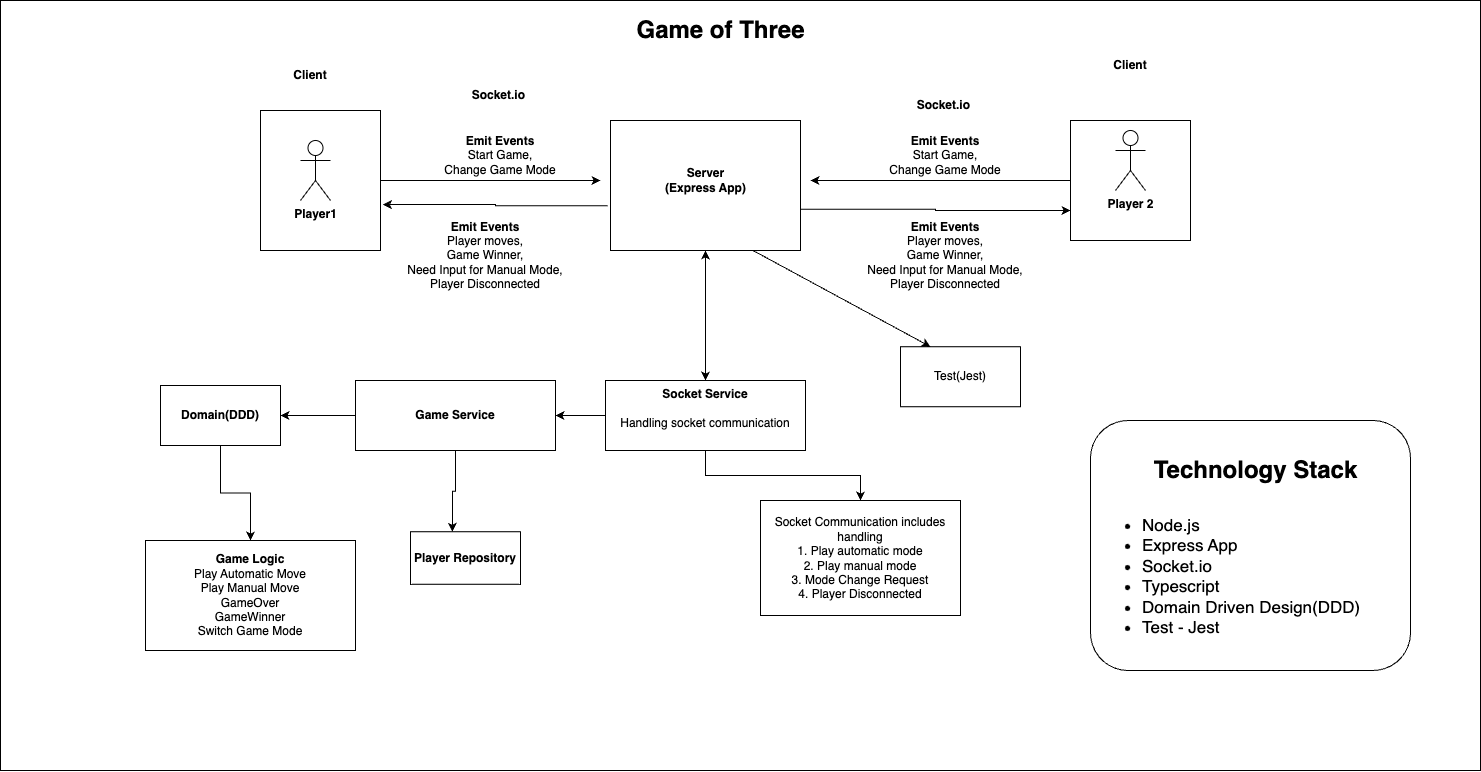

The diagram above was exported from draw.io. Its source (the exported page's mxGraphModel, read from the mxfile embedded in the PNG):
<mxGraphModel dx="2514" dy="900" grid="1" gridSize="10" guides="1" tooltips="1" connect="1" arrows="1" fold="1" page="1" pageScale="1" pageWidth="827" pageHeight="1169" math="0" shadow="0">
  <root>
    <mxCell id="WIyWlLk6GJQsqaUBKTNV-0" />
    <mxCell id="WIyWlLk6GJQsqaUBKTNV-1" parent="WIyWlLk6GJQsqaUBKTNV-0" />
    <mxCell id="5umLjdVptUoa2YmRsufz-82" value="" style="rounded=0;whiteSpace=wrap;html=1;" vertex="1" parent="WIyWlLk6GJQsqaUBKTNV-1">
      <mxGeometry x="-180" y="10" width="1480" height="770" as="geometry" />
    </mxCell>
    <mxCell id="5umLjdVptUoa2YmRsufz-0" value="Game of Three" style="text;strokeColor=none;fillColor=none;html=1;fontSize=24;fontStyle=1;verticalAlign=middle;align=center;" vertex="1" parent="WIyWlLk6GJQsqaUBKTNV-1">
      <mxGeometry x="490" y="20" width="100" height="40" as="geometry" />
    </mxCell>
    <mxCell id="5umLjdVptUoa2YmRsufz-16" style="edgeStyle=orthogonalEdgeStyle;rounded=0;orthogonalLoop=1;jettySize=auto;html=1;" edge="1" parent="WIyWlLk6GJQsqaUBKTNV-1" source="5umLjdVptUoa2YmRsufz-5">
      <mxGeometry relative="1" as="geometry">
        <mxPoint x="420" y="190" as="targetPoint" />
      </mxGeometry>
    </mxCell>
    <mxCell id="5umLjdVptUoa2YmRsufz-5" value="" style="rounded=0;whiteSpace=wrap;html=1;" vertex="1" parent="WIyWlLk6GJQsqaUBKTNV-1">
      <mxGeometry x="80" y="120" width="120" height="140" as="geometry" />
    </mxCell>
    <mxCell id="5umLjdVptUoa2YmRsufz-1" value="Player1" style="shape=umlActor;verticalLabelPosition=bottom;verticalAlign=top;html=1;outlineConnect=0;fontStyle=1" vertex="1" parent="WIyWlLk6GJQsqaUBKTNV-1">
      <mxGeometry x="120" y="150" width="30" height="60" as="geometry" />
    </mxCell>
    <mxCell id="5umLjdVptUoa2YmRsufz-17" style="edgeStyle=orthogonalEdgeStyle;rounded=0;orthogonalLoop=1;jettySize=auto;html=1;" edge="1" parent="WIyWlLk6GJQsqaUBKTNV-1" source="5umLjdVptUoa2YmRsufz-8">
      <mxGeometry relative="1" as="geometry">
        <mxPoint x="630" y="190" as="targetPoint" />
      </mxGeometry>
    </mxCell>
    <mxCell id="5umLjdVptUoa2YmRsufz-8" value="" style="rounded=0;whiteSpace=wrap;html=1;" vertex="1" parent="WIyWlLk6GJQsqaUBKTNV-1">
      <mxGeometry x="890" y="130" width="120" height="120" as="geometry" />
    </mxCell>
    <mxCell id="5umLjdVptUoa2YmRsufz-9" value="&lt;b&gt;Player 2&lt;/b&gt;" style="shape=umlActor;verticalLabelPosition=bottom;verticalAlign=top;html=1;outlineConnect=0;fontStyle=0" vertex="1" parent="WIyWlLk6GJQsqaUBKTNV-1">
      <mxGeometry x="935" y="140" width="30" height="60" as="geometry" />
    </mxCell>
    <mxCell id="5umLjdVptUoa2YmRsufz-12" value="&lt;b&gt;Client&lt;/b&gt;" style="text;html=1;strokeColor=none;fillColor=none;align=center;verticalAlign=middle;whiteSpace=wrap;rounded=0;" vertex="1" parent="WIyWlLk6GJQsqaUBKTNV-1">
      <mxGeometry x="100" y="70" width="60" height="30" as="geometry" />
    </mxCell>
    <mxCell id="5umLjdVptUoa2YmRsufz-13" value="Client" style="text;html=1;strokeColor=none;fillColor=none;align=center;verticalAlign=middle;whiteSpace=wrap;rounded=0;fontStyle=1" vertex="1" parent="WIyWlLk6GJQsqaUBKTNV-1">
      <mxGeometry x="920" y="60" width="60" height="30" as="geometry" />
    </mxCell>
    <mxCell id="5umLjdVptUoa2YmRsufz-22" style="edgeStyle=orthogonalEdgeStyle;rounded=0;orthogonalLoop=1;jettySize=auto;html=1;entryX=0;entryY=0.75;entryDx=0;entryDy=0;exitX=0.994;exitY=0.683;exitDx=0;exitDy=0;exitPerimeter=0;" edge="1" parent="WIyWlLk6GJQsqaUBKTNV-1" source="5umLjdVptUoa2YmRsufz-14" target="5umLjdVptUoa2YmRsufz-8">
      <mxGeometry relative="1" as="geometry" />
    </mxCell>
    <mxCell id="5umLjdVptUoa2YmRsufz-14" value="&lt;br&gt;&lt;br&gt;" style="rounded=0;whiteSpace=wrap;html=1;" vertex="1" parent="WIyWlLk6GJQsqaUBKTNV-1">
      <mxGeometry x="430" y="130" width="190" height="130" as="geometry" />
    </mxCell>
    <mxCell id="5umLjdVptUoa2YmRsufz-15" value="Server&lt;br&gt;(Express App)" style="text;html=1;strokeColor=none;fillColor=none;align=center;verticalAlign=middle;whiteSpace=wrap;rounded=0;fontStyle=1" vertex="1" parent="WIyWlLk6GJQsqaUBKTNV-1">
      <mxGeometry x="477.5" y="175" width="95" height="30" as="geometry" />
    </mxCell>
    <mxCell id="5umLjdVptUoa2YmRsufz-19" value="Socket.io&amp;nbsp;" style="text;html=1;strokeColor=none;fillColor=none;align=center;verticalAlign=middle;whiteSpace=wrap;rounded=0;fontStyle=1" vertex="1" parent="WIyWlLk6GJQsqaUBKTNV-1">
      <mxGeometry x="735" y="100" width="60" height="30" as="geometry" />
    </mxCell>
    <mxCell id="5umLjdVptUoa2YmRsufz-21" style="edgeStyle=orthogonalEdgeStyle;rounded=0;orthogonalLoop=1;jettySize=auto;html=1;entryX=1.02;entryY=0.672;entryDx=0;entryDy=0;entryPerimeter=0;exitX=-0.015;exitY=0.656;exitDx=0;exitDy=0;exitPerimeter=0;" edge="1" parent="WIyWlLk6GJQsqaUBKTNV-1" source="5umLjdVptUoa2YmRsufz-14" target="5umLjdVptUoa2YmRsufz-5">
      <mxGeometry relative="1" as="geometry" />
    </mxCell>
    <mxCell id="5umLjdVptUoa2YmRsufz-23" value="&lt;b&gt;Emit Events&lt;/b&gt;&lt;br&gt;Start Game,&lt;br&gt;Change Game Mode" style="text;html=1;strokeColor=none;fillColor=none;align=center;verticalAlign=middle;whiteSpace=wrap;rounded=0;" vertex="1" parent="WIyWlLk6GJQsqaUBKTNV-1">
      <mxGeometry x="240" y="140" width="160" height="50" as="geometry" />
    </mxCell>
    <mxCell id="5umLjdVptUoa2YmRsufz-24" value="&lt;b&gt;Emit Events&lt;/b&gt;&lt;br&gt;Player moves,&lt;br&gt;Game Winner,&lt;br&gt;Need Input for Manual Mode,&lt;br&gt;Player Disconnected" style="text;html=1;strokeColor=none;fillColor=none;align=center;verticalAlign=middle;whiteSpace=wrap;rounded=0;" vertex="1" parent="WIyWlLk6GJQsqaUBKTNV-1">
      <mxGeometry x="220" y="220" width="170" height="90" as="geometry" />
    </mxCell>
    <mxCell id="5umLjdVptUoa2YmRsufz-56" style="edgeStyle=orthogonalEdgeStyle;rounded=0;orthogonalLoop=1;jettySize=auto;html=1;entryX=0.5;entryY=0;entryDx=0;entryDy=0;" edge="1" parent="WIyWlLk6GJQsqaUBKTNV-1" source="5umLjdVptUoa2YmRsufz-26" target="5umLjdVptUoa2YmRsufz-45">
      <mxGeometry relative="1" as="geometry" />
    </mxCell>
    <mxCell id="5umLjdVptUoa2YmRsufz-26" value="&lt;b&gt;Domain(DDD)&lt;/b&gt;" style="rounded=0;whiteSpace=wrap;html=1;" vertex="1" parent="WIyWlLk6GJQsqaUBKTNV-1">
      <mxGeometry x="-20" y="395" width="120" height="60" as="geometry" />
    </mxCell>
    <mxCell id="5umLjdVptUoa2YmRsufz-37" value="&lt;b&gt;Player Repository&lt;/b&gt;" style="rounded=0;whiteSpace=wrap;html=1;" vertex="1" parent="WIyWlLk6GJQsqaUBKTNV-1">
      <mxGeometry x="230" y="541.25" width="110" height="52.5" as="geometry" />
    </mxCell>
    <mxCell id="5umLjdVptUoa2YmRsufz-40" value="Test(Jest)" style="rounded=0;whiteSpace=wrap;html=1;" vertex="1" parent="WIyWlLk6GJQsqaUBKTNV-1">
      <mxGeometry x="720" y="356.25" width="120" height="60" as="geometry" />
    </mxCell>
    <mxCell id="5umLjdVptUoa2YmRsufz-45" value="&lt;b&gt;Game Logic&lt;/b&gt;&lt;br&gt;Play Automatic Move&lt;br&gt;Play Manual Move&lt;br&gt;GameOver&lt;br&gt;GameWinner&lt;br&gt;Switch Game Mode" style="rounded=0;whiteSpace=wrap;html=1;" vertex="1" parent="WIyWlLk6GJQsqaUBKTNV-1">
      <mxGeometry x="-35" y="550" width="210" height="110" as="geometry" />
    </mxCell>
    <mxCell id="5umLjdVptUoa2YmRsufz-51" value="" style="edgeStyle=orthogonalEdgeStyle;rounded=0;orthogonalLoop=1;jettySize=auto;html=1;" edge="1" parent="WIyWlLk6GJQsqaUBKTNV-1" source="5umLjdVptUoa2YmRsufz-49" target="5umLjdVptUoa2YmRsufz-50">
      <mxGeometry relative="1" as="geometry" />
    </mxCell>
    <mxCell id="5umLjdVptUoa2YmRsufz-54" style="edgeStyle=orthogonalEdgeStyle;rounded=0;orthogonalLoop=1;jettySize=auto;html=1;entryX=1;entryY=0.5;entryDx=0;entryDy=0;" edge="1" parent="WIyWlLk6GJQsqaUBKTNV-1" source="5umLjdVptUoa2YmRsufz-49" target="5umLjdVptUoa2YmRsufz-53">
      <mxGeometry relative="1" as="geometry" />
    </mxCell>
    <mxCell id="5umLjdVptUoa2YmRsufz-49" value="&lt;b&gt;Socket Service&lt;/b&gt;&lt;br&gt;&lt;br&gt;Handling socket communication&lt;br&gt;&amp;nbsp;" style="rounded=0;whiteSpace=wrap;html=1;" vertex="1" parent="WIyWlLk6GJQsqaUBKTNV-1">
      <mxGeometry x="425" y="390" width="200" height="70" as="geometry" />
    </mxCell>
    <mxCell id="5umLjdVptUoa2YmRsufz-50" value="Socket Communication includes handling &lt;br&gt;1. Play automatic mode&lt;br&gt;2. Play manual mode&lt;br&gt;3. Mode Change Request&lt;br&gt;4. Player Disconnected" style="whiteSpace=wrap;html=1;rounded=0;" vertex="1" parent="WIyWlLk6GJQsqaUBKTNV-1">
      <mxGeometry x="580" y="510" width="200" height="115" as="geometry" />
    </mxCell>
    <mxCell id="5umLjdVptUoa2YmRsufz-52" value="&lt;b&gt;Emit Events&lt;/b&gt;&lt;br&gt;Player moves,&lt;br&gt;Game Winner,&lt;br&gt;Need Input for Manual Mode,&lt;br&gt;Player Disconnected&lt;br&gt;" style="text;html=1;strokeColor=none;fillColor=none;align=center;verticalAlign=middle;whiteSpace=wrap;rounded=0;" vertex="1" parent="WIyWlLk6GJQsqaUBKTNV-1">
      <mxGeometry x="680" y="220" width="170" height="90" as="geometry" />
    </mxCell>
    <mxCell id="5umLjdVptUoa2YmRsufz-55" style="edgeStyle=orthogonalEdgeStyle;rounded=0;orthogonalLoop=1;jettySize=auto;html=1;entryX=1;entryY=0.5;entryDx=0;entryDy=0;" edge="1" parent="WIyWlLk6GJQsqaUBKTNV-1" source="5umLjdVptUoa2YmRsufz-53" target="5umLjdVptUoa2YmRsufz-26">
      <mxGeometry relative="1" as="geometry" />
    </mxCell>
    <mxCell id="5umLjdVptUoa2YmRsufz-53" value="&lt;b&gt;Game Service&lt;/b&gt;" style="rounded=0;whiteSpace=wrap;html=1;" vertex="1" parent="WIyWlLk6GJQsqaUBKTNV-1">
      <mxGeometry x="175" y="390" width="200" height="70" as="geometry" />
    </mxCell>
    <mxCell id="5umLjdVptUoa2YmRsufz-57" value="&lt;b&gt;Emit Events&lt;/b&gt;&lt;br&gt;Start Game,&lt;br&gt;Change Game Mode" style="text;html=1;strokeColor=none;fillColor=none;align=center;verticalAlign=middle;whiteSpace=wrap;rounded=0;" vertex="1" parent="WIyWlLk6GJQsqaUBKTNV-1">
      <mxGeometry x="685" y="140" width="160" height="50" as="geometry" />
    </mxCell>
    <mxCell id="5umLjdVptUoa2YmRsufz-62" value="" style="endArrow=classic;html=1;rounded=0;entryX=0.25;entryY=0;entryDx=0;entryDy=0;exitX=0.75;exitY=1;exitDx=0;exitDy=0;" edge="1" parent="WIyWlLk6GJQsqaUBKTNV-1" source="5umLjdVptUoa2YmRsufz-14" target="5umLjdVptUoa2YmRsufz-40">
      <mxGeometry width="50" height="50" relative="1" as="geometry">
        <mxPoint x="713" y="322" as="sourcePoint" />
        <mxPoint x="590" y="420" as="targetPoint" />
      </mxGeometry>
    </mxCell>
    <mxCell id="5umLjdVptUoa2YmRsufz-20" value="Socket.io&amp;nbsp;" style="text;html=1;strokeColor=none;fillColor=none;align=center;verticalAlign=middle;whiteSpace=wrap;rounded=0;fontStyle=1" vertex="1" parent="WIyWlLk6GJQsqaUBKTNV-1">
      <mxGeometry x="290" y="90" width="60" height="30" as="geometry" />
    </mxCell>
    <mxCell id="5umLjdVptUoa2YmRsufz-68" style="edgeStyle=orthogonalEdgeStyle;rounded=0;orthogonalLoop=1;jettySize=auto;html=1;entryX=0.381;entryY=0;entryDx=0;entryDy=0;entryPerimeter=0;" edge="1" parent="WIyWlLk6GJQsqaUBKTNV-1" source="5umLjdVptUoa2YmRsufz-53" target="5umLjdVptUoa2YmRsufz-37">
      <mxGeometry relative="1" as="geometry" />
    </mxCell>
    <mxCell id="5umLjdVptUoa2YmRsufz-77" value="" style="endArrow=classic;startArrow=classic;html=1;rounded=0;entryX=0.5;entryY=1;entryDx=0;entryDy=0;exitX=0.5;exitY=0;exitDx=0;exitDy=0;" edge="1" parent="WIyWlLk6GJQsqaUBKTNV-1" source="5umLjdVptUoa2YmRsufz-49" target="5umLjdVptUoa2YmRsufz-14">
      <mxGeometry width="50" height="50" relative="1" as="geometry">
        <mxPoint x="490" y="360" as="sourcePoint" />
        <mxPoint x="540" y="310" as="targetPoint" />
      </mxGeometry>
    </mxCell>
    <mxCell id="5umLjdVptUoa2YmRsufz-79" value="" style="rounded=1;whiteSpace=wrap;html=1;" vertex="1" parent="WIyWlLk6GJQsqaUBKTNV-1">
      <mxGeometry x="910" y="430" width="320" height="250" as="geometry" />
    </mxCell>
    <mxCell id="5umLjdVptUoa2YmRsufz-80" value="Technology Stack" style="text;strokeColor=none;fillColor=none;html=1;fontSize=24;fontStyle=1;verticalAlign=middle;align=center;" vertex="1" parent="WIyWlLk6GJQsqaUBKTNV-1">
      <mxGeometry x="1020" y="460" width="110" height="40" as="geometry" />
    </mxCell>
    <mxCell id="5umLjdVptUoa2YmRsufz-81" value="&lt;ul style=&quot;font-size: 17px;&quot;&gt;&lt;li&gt;Node.js&lt;/li&gt;&lt;li&gt;Express App&lt;/li&gt;&lt;li&gt;Socket.io&lt;/li&gt;&lt;li&gt;Typescript&lt;/li&gt;&lt;li&gt;Domain Driven Design(DDD)&lt;/li&gt;&lt;li&gt;Test - Jest&lt;/li&gt;&lt;/ul&gt;" style="text;strokeColor=none;fillColor=none;html=1;whiteSpace=wrap;verticalAlign=middle;overflow=hidden;" vertex="1" parent="WIyWlLk6GJQsqaUBKTNV-1">
      <mxGeometry x="920" y="505" width="290" height="155" as="geometry" />
    </mxCell>
  </root>
</mxGraphModel>